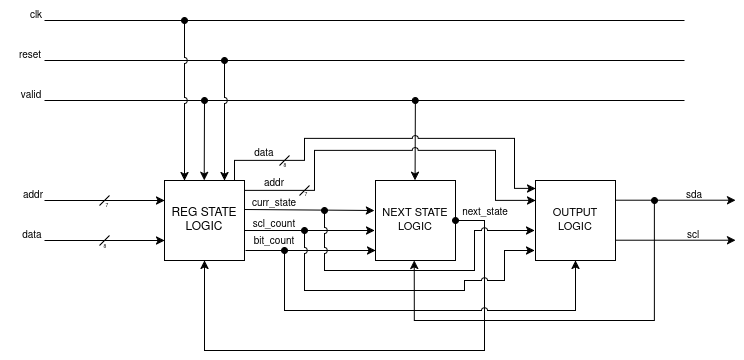

The diagram above was exported from draw.io. Its source (the exported page's mxGraphModel, read from the mxfile embedded in the PNG):
<mxGraphModel dx="1106" dy="635" grid="1" gridSize="10" guides="1" tooltips="1" connect="1" arrows="1" fold="1" page="1" pageScale="1" pageWidth="850" pageHeight="1100" math="0" shadow="0">
  <root>
    <mxCell id="0" />
    <mxCell id="1" parent="0" />
    <mxCell id="lYvRLLj3k-ibmM0ioCvd-1" parent="1" style="whiteSpace=wrap;html=1;aspect=fixed;" value="REG STATE&lt;br&gt;LOGIC" vertex="1">
      <mxGeometry height="80" width="80" x="200" y="200" as="geometry" />
    </mxCell>
    <mxCell id="lYvRLLj3k-ibmM0ioCvd-2" parent="1" style="whiteSpace=wrap;html=1;aspect=fixed;" value="&lt;div&gt;&lt;font style=&quot;font-size: 11px;&quot;&gt;NEXT STATE&lt;/font&gt;&lt;/div&gt;&lt;div&gt;&lt;font style=&quot;font-size: 11px;&quot;&gt;LOGIC&lt;/font&gt;&lt;/div&gt;" vertex="1">
      <mxGeometry height="80" width="80" x="411" y="200" as="geometry" />
    </mxCell>
    <mxCell id="lYvRLLj3k-ibmM0ioCvd-3" parent="1" style="whiteSpace=wrap;html=1;aspect=fixed;" value="&lt;font style=&quot;font-size: 11px;&quot;&gt;OUTPUT&lt;br&gt;&lt;/font&gt;&lt;div&gt;&lt;font style=&quot;font-size: 11px;&quot;&gt;LOGIC&lt;/font&gt;&lt;/div&gt;" vertex="1">
      <mxGeometry height="80" width="80" x="571" y="200" as="geometry" />
    </mxCell>
    <mxCell id="lYvRLLj3k-ibmM0ioCvd-4" edge="1" parent="1" style="endArrow=none;html=1;rounded=0;" value="">
      <mxGeometry height="50" relative="1" width="50" as="geometry">
        <mxPoint x="80" y="40" as="sourcePoint" />
        <mxPoint x="720" y="40" as="targetPoint" />
      </mxGeometry>
    </mxCell>
    <mxCell id="lYvRLLj3k-ibmM0ioCvd-5" edge="1" parent="1" style="endArrow=none;html=1;rounded=0;" value="">
      <mxGeometry height="50" relative="1" width="50" as="geometry">
        <mxPoint x="80" y="80" as="sourcePoint" />
        <mxPoint x="720" y="80" as="targetPoint" />
      </mxGeometry>
    </mxCell>
    <mxCell id="lYvRLLj3k-ibmM0ioCvd-8" parent="1" style="text;html=1;whiteSpace=wrap;strokeColor=none;fillColor=none;align=center;verticalAlign=middle;rounded=0;fontSize=10;" value="clk" vertex="1">
      <mxGeometry height="30" width="60" x="42" y="20" as="geometry" />
    </mxCell>
    <mxCell id="lYvRLLj3k-ibmM0ioCvd-9" parent="1" style="text;html=1;whiteSpace=wrap;strokeColor=none;fillColor=none;align=center;verticalAlign=middle;rounded=0;fontSize=10;" value="reset" vertex="1">
      <mxGeometry height="30" width="60" x="36" y="60" as="geometry" />
    </mxCell>
    <mxCell id="lYvRLLj3k-ibmM0ioCvd-10" edge="1" parent="1" style="endArrow=none;html=1;rounded=0;" value="">
      <mxGeometry height="50" relative="1" width="50" as="geometry">
        <mxPoint x="80" y="120" as="sourcePoint" />
        <mxPoint x="720" y="120" as="targetPoint" />
      </mxGeometry>
    </mxCell>
    <mxCell id="lYvRLLj3k-ibmM0ioCvd-11" parent="1" style="text;html=1;whiteSpace=wrap;strokeColor=none;fillColor=none;align=center;verticalAlign=middle;rounded=0;fontSize=10;" value="valid" vertex="1">
      <mxGeometry height="30" width="60" x="37" y="100" as="geometry" />
    </mxCell>
    <mxCell id="lYvRLLj3k-ibmM0ioCvd-12" edge="1" parent="1" style="endArrow=classic;html=1;rounded=0;entryX=0.25;entryY=0;entryDx=0;entryDy=0;startArrow=oval;startFill=1;" value="">
      <mxGeometry height="50" relative="1" width="50" as="geometry">
        <mxPoint x="240" y="120" as="sourcePoint" />
        <mxPoint x="239.71" y="200" as="targetPoint" />
      </mxGeometry>
    </mxCell>
    <mxCell id="lYvRLLj3k-ibmM0ioCvd-13" edge="1" parent="1" style="endArrow=classic;html=1;rounded=0;entryX=0.25;entryY=0;entryDx=0;entryDy=0;startArrow=oval;startFill=1;" value="">
      <mxGeometry height="50" relative="1" width="50" as="geometry">
        <mxPoint x="450.87" y="120" as="sourcePoint" />
        <mxPoint x="450.58000000000004" y="200" as="targetPoint" />
      </mxGeometry>
    </mxCell>
    <mxCell id="lYvRLLj3k-ibmM0ioCvd-14" edge="1" parent="1" style="endArrow=classic;html=1;rounded=0;exitX=1;exitY=0.5;exitDx=0;exitDy=0;" value="">
      <mxGeometry height="50" relative="1" width="50" as="geometry">
        <mxPoint x="280" y="229" as="sourcePoint" />
        <mxPoint x="410" y="230" as="targetPoint" />
      </mxGeometry>
    </mxCell>
    <mxCell id="lYvRLLj3k-ibmM0ioCvd-17" parent="1" style="text;html=1;whiteSpace=wrap;strokeColor=none;fillColor=none;align=center;verticalAlign=middle;rounded=0;fontSize=10;" value="curr_state" vertex="1">
      <mxGeometry height="30" width="60" x="280" y="208" as="geometry" />
    </mxCell>
    <mxCell id="lYvRLLj3k-ibmM0ioCvd-23" edge="1" parent="1" style="endArrow=classic;html=1;rounded=0;entryX=0;entryY=0.25;entryDx=0;entryDy=0;" target="lYvRLLj3k-ibmM0ioCvd-1" value="">
      <mxGeometry height="50" relative="1" width="50" as="geometry">
        <mxPoint x="80" y="220" as="sourcePoint" />
        <mxPoint x="450" y="200" as="targetPoint" />
      </mxGeometry>
    </mxCell>
    <mxCell id="lYvRLLj3k-ibmM0ioCvd-24" edge="1" parent="1" style="endArrow=classic;html=1;rounded=0;entryX=0;entryY=0.25;entryDx=0;entryDy=0;" value="">
      <mxGeometry height="50" relative="1" width="50" as="geometry">
        <mxPoint x="80" y="260" as="sourcePoint" />
        <mxPoint x="200" y="260" as="targetPoint" />
      </mxGeometry>
    </mxCell>
    <mxCell id="lYvRLLj3k-ibmM0ioCvd-25" parent="1" style="text;html=1;whiteSpace=wrap;strokeColor=none;fillColor=none;align=center;verticalAlign=middle;rounded=0;fontSize=10;" value="addr" vertex="1">
      <mxGeometry height="30" width="60" x="39" y="200" as="geometry" />
    </mxCell>
    <mxCell id="lYvRLLj3k-ibmM0ioCvd-26" parent="1" style="text;html=1;whiteSpace=wrap;strokeColor=none;fillColor=none;align=center;verticalAlign=middle;rounded=0;fontSize=10;" value="data" vertex="1">
      <mxGeometry height="30" width="60" x="38" y="240" as="geometry" />
    </mxCell>
    <mxCell id="lYvRLLj3k-ibmM0ioCvd-27" edge="1" parent="1" style="endArrow=classic;html=1;rounded=0;entryX=0;entryY=0.25;entryDx=0;entryDy=0;" value="">
      <mxGeometry height="50" relative="1" width="50" as="geometry">
        <mxPoint x="651" y="219.71" as="sourcePoint" />
        <mxPoint x="771" y="219.71" as="targetPoint" />
      </mxGeometry>
    </mxCell>
    <mxCell id="lYvRLLj3k-ibmM0ioCvd-28" edge="1" parent="1" style="endArrow=classic;html=1;rounded=0;entryX=0;entryY=0.25;entryDx=0;entryDy=0;" value="">
      <mxGeometry height="50" relative="1" width="50" as="geometry">
        <mxPoint x="651" y="259.71" as="sourcePoint" />
        <mxPoint x="771" y="259.71" as="targetPoint" />
      </mxGeometry>
    </mxCell>
    <mxCell id="lYvRLLj3k-ibmM0ioCvd-29" parent="1" style="text;html=1;whiteSpace=wrap;strokeColor=none;fillColor=none;align=center;verticalAlign=middle;rounded=0;fontSize=10;" value="sda" vertex="1">
      <mxGeometry height="30" width="60" x="700" y="200" as="geometry" />
    </mxCell>
    <mxCell id="lYvRLLj3k-ibmM0ioCvd-30" parent="1" style="text;html=1;whiteSpace=wrap;strokeColor=none;fillColor=none;align=center;verticalAlign=middle;rounded=0;fontSize=10;" value="scl" vertex="1">
      <mxGeometry height="30" width="60" x="699" y="240" as="geometry" />
    </mxCell>
    <mxCell id="lYvRLLj3k-ibmM0ioCvd-34" edge="1" parent="1" source="lYvRLLj3k-ibmM0ioCvd-2" style="endArrow=classic;html=1;rounded=0;strokeColor=default;jumpStyle=arc;flowAnimation=0;edgeStyle=orthogonalEdgeStyle;exitX=1;exitY=0.5;exitDx=0;exitDy=0;startArrow=oval;startFill=1;" target="lYvRLLj3k-ibmM0ioCvd-1" value="">
      <mxGeometry height="50" relative="1" width="50" as="geometry">
        <Array as="points">
          <mxPoint x="520" y="240" />
          <mxPoint x="520" y="370" />
          <mxPoint x="240" y="370" />
        </Array>
        <mxPoint x="500" y="260" as="sourcePoint" />
        <mxPoint x="240" y="350" as="targetPoint" />
      </mxGeometry>
    </mxCell>
    <mxCell id="lYvRLLj3k-ibmM0ioCvd-35" parent="1" style="text;html=1;whiteSpace=wrap;strokeColor=none;fillColor=none;align=center;verticalAlign=middle;rounded=0;" value="&lt;font style=&quot;font-size: 10px;&quot;&gt;next_state&lt;/font&gt;" vertex="1">
      <mxGeometry height="30" width="60" x="491" y="217" as="geometry" />
    </mxCell>
    <mxCell id="lYvRLLj3k-ibmM0ioCvd-6" edge="1" parent="1" style="endArrow=classic;html=1;rounded=0;startArrow=oval;startFill=1;jumpStyle=arc;entryX=0.25;entryY=0;entryDx=0;entryDy=0;" target="lYvRLLj3k-ibmM0ioCvd-1" value="">
      <mxGeometry height="50" relative="1" width="50" as="geometry">
        <mxPoint x="220" y="40" as="sourcePoint" />
        <mxPoint x="220" y="160" as="targetPoint" />
      </mxGeometry>
    </mxCell>
    <mxCell id="lYvRLLj3k-ibmM0ioCvd-36" edge="1" parent="1" style="endArrow=classic;html=1;rounded=0;exitX=1;exitY=0.5;exitDx=0;exitDy=0;" value="">
      <mxGeometry height="50" relative="1" width="50" as="geometry">
        <mxPoint x="280" y="250" as="sourcePoint" />
        <mxPoint x="410" y="250" as="targetPoint" />
      </mxGeometry>
    </mxCell>
    <mxCell id="lYvRLLj3k-ibmM0ioCvd-40" parent="1" style="text;html=1;whiteSpace=wrap;strokeColor=none;fillColor=none;align=center;verticalAlign=middle;rounded=0;fontSize=10;" value="scl_count" vertex="1">
      <mxGeometry height="30" width="60" x="280" y="229" as="geometry" />
    </mxCell>
    <mxCell id="lYvRLLj3k-ibmM0ioCvd-41" edge="1" parent="1" style="endArrow=classic;html=1;rounded=0;exitX=1;exitY=0.5;exitDx=0;exitDy=0;" value="">
      <mxGeometry height="50" relative="1" width="50" as="geometry">
        <mxPoint x="281" y="270" as="sourcePoint" />
        <mxPoint x="411" y="270" as="targetPoint" />
      </mxGeometry>
    </mxCell>
    <mxCell id="lYvRLLj3k-ibmM0ioCvd-42" parent="1" style="text;html=1;whiteSpace=wrap;strokeColor=none;fillColor=none;align=center;verticalAlign=middle;rounded=0;fontSize=10;" value="bit_count" vertex="1">
      <mxGeometry height="30" width="60" x="280" y="246" as="geometry" />
    </mxCell>
    <mxCell id="lYvRLLj3k-ibmM0ioCvd-43" edge="1" parent="1" style="endArrow=classic;html=1;rounded=0;edgeStyle=orthogonalEdgeStyle;entryX=0.5;entryY=1;entryDx=0;entryDy=0;jumpStyle=arc;startArrow=oval;startFill=1;" target="lYvRLLj3k-ibmM0ioCvd-3" value="">
      <mxGeometry height="50" relative="1" width="50" as="geometry">
        <Array as="points">
          <mxPoint x="320" y="330" />
          <mxPoint x="611" y="330" />
        </Array>
        <mxPoint x="320" y="270" as="sourcePoint" />
        <mxPoint x="551" y="280" as="targetPoint" />
      </mxGeometry>
    </mxCell>
    <mxCell id="lYvRLLj3k-ibmM0ioCvd-39" edge="1" parent="1" style="endArrow=classic;html=1;rounded=0;edgeStyle=orthogonalEdgeStyle;jumpStyle=arc;startArrow=oval;startFill=1;" value="">
      <mxGeometry height="50" relative="1" width="50" as="geometry">
        <Array as="points">
          <mxPoint x="340" y="310" />
          <mxPoint x="500" y="310" />
          <mxPoint x="500" y="300" />
          <mxPoint x="540" y="300" />
          <mxPoint x="540" y="270" />
        </Array>
        <mxPoint x="340" y="250" as="sourcePoint" />
        <mxPoint x="570" y="270" as="targetPoint" />
      </mxGeometry>
    </mxCell>
    <mxCell id="lYvRLLj3k-ibmM0ioCvd-22" edge="1" parent="1" style="endArrow=classic;html=1;rounded=0;strokeColor=default;jumpStyle=arc;flowAnimation=0;edgeStyle=orthogonalEdgeStyle;startArrow=oval;startFill=1;" value="">
      <mxGeometry height="50" relative="1" width="50" as="geometry">
        <Array as="points">
          <mxPoint x="360" y="290" />
          <mxPoint x="510" y="290" />
          <mxPoint x="510" y="250" />
        </Array>
        <mxPoint x="360" y="230" as="sourcePoint" />
        <mxPoint x="570" y="250" as="targetPoint" />
      </mxGeometry>
    </mxCell>
    <mxCell id="lYvRLLj3k-ibmM0ioCvd-44" edge="1" parent="1" style="endArrow=classic;html=1;rounded=0;entryX=0;entryY=0.25;entryDx=0;entryDy=0;edgeStyle=orthogonalEdgeStyle;jumpStyle=arc;" target="lYvRLLj3k-ibmM0ioCvd-3" value="">
      <mxGeometry height="50" relative="1" width="50" as="geometry">
        <Array as="points">
          <mxPoint x="280" y="210" />
          <mxPoint x="350" y="210" />
          <mxPoint x="350" y="170" />
          <mxPoint x="531" y="170" />
          <mxPoint x="531" y="220" />
        </Array>
        <mxPoint x="280" y="210" as="sourcePoint" />
        <mxPoint x="510" y="160" as="targetPoint" />
      </mxGeometry>
    </mxCell>
    <mxCell id="lYvRLLj3k-ibmM0ioCvd-7" edge="1" parent="1" style="endArrow=classic;html=1;rounded=0;startArrow=oval;startFill=1;jumpStyle=arc;entryX=0.75;entryY=0;entryDx=0;entryDy=0;" target="lYvRLLj3k-ibmM0ioCvd-1" value="">
      <mxGeometry height="50" relative="1" width="50" as="geometry">
        <Array as="points">
          <mxPoint x="260" y="160" />
          <mxPoint x="260" y="130" />
        </Array>
        <mxPoint x="260" y="80" as="sourcePoint" />
        <mxPoint x="260" y="100" as="targetPoint" />
      </mxGeometry>
    </mxCell>
    <mxCell id="lYvRLLj3k-ibmM0ioCvd-45" parent="1" style="text;html=1;whiteSpace=wrap;strokeColor=none;fillColor=none;align=center;verticalAlign=middle;rounded=0;fontSize=10;" value="addr" vertex="1">
      <mxGeometry height="30" width="60" x="280" y="188" as="geometry" />
    </mxCell>
    <mxCell id="lYvRLLj3k-ibmM0ioCvd-47" edge="1" parent="1" style="endArrow=classic;html=1;rounded=0;entryX=0;entryY=0.25;entryDx=0;entryDy=0;edgeStyle=orthogonalEdgeStyle;jumpStyle=arc;" value="">
      <mxGeometry height="50" relative="1" width="50" as="geometry">
        <Array as="points">
          <mxPoint x="270" y="198" />
          <mxPoint x="270" y="180" />
          <mxPoint x="340" y="180" />
          <mxPoint x="340" y="158" />
          <mxPoint x="550" y="158" />
          <mxPoint x="550" y="208" />
        </Array>
        <mxPoint x="270" y="200" as="sourcePoint" />
        <mxPoint x="571" y="208" as="targetPoint" />
      </mxGeometry>
    </mxCell>
    <mxCell id="lYvRLLj3k-ibmM0ioCvd-48" parent="1" style="text;html=1;whiteSpace=wrap;strokeColor=none;fillColor=none;align=center;verticalAlign=middle;rounded=0;fontSize=10;" value="data" vertex="1">
      <mxGeometry height="30" width="60" x="270" y="158" as="geometry" />
    </mxCell>
    <mxCell id="lYvRLLj3k-ibmM0ioCvd-49" edge="1" parent="1" style="endArrow=classic;html=1;rounded=0;entryX=0.5;entryY=1;entryDx=0;entryDy=0;edgeStyle=orthogonalEdgeStyle;startArrow=oval;startFill=1;" value="">
      <mxGeometry height="50" relative="1" width="50" as="geometry">
        <Array as="points">
          <mxPoint x="450" y="340" />
        </Array>
        <mxPoint x="690" y="220" as="sourcePoint" />
        <mxPoint x="449.86" y="280" as="targetPoint" />
      </mxGeometry>
    </mxCell>
    <mxCell id="lYvRLLj3k-ibmM0ioCvd-50" edge="1" parent="1" style="endArrow=none;html=1;rounded=0;fontSize=3;" value="">
      <mxGeometry height="50" relative="1" width="50" as="geometry">
        <Array as="points">
          <mxPoint x="145" y="215" />
        </Array>
        <mxPoint x="135" y="225" as="sourcePoint" />
        <mxPoint x="145" y="215" as="targetPoint" />
      </mxGeometry>
    </mxCell>
    <mxCell id="lYvRLLj3k-ibmM0ioCvd-51" edge="1" parent="1" style="endArrow=none;html=1;rounded=0;" value="">
      <mxGeometry height="50" relative="1" width="50" as="geometry">
        <Array as="points">
          <mxPoint x="145" y="255" />
        </Array>
        <mxPoint x="135" y="265" as="sourcePoint" />
        <mxPoint x="145" y="255" as="targetPoint" />
      </mxGeometry>
    </mxCell>
    <mxCell id="lYvRLLj3k-ibmM0ioCvd-52" parent="1" style="text;html=1;whiteSpace=wrap;strokeColor=none;fillColor=none;align=center;verticalAlign=middle;rounded=0;fontSize=5;" value="&lt;font&gt;8&lt;/font&gt;" vertex="1">
      <mxGeometry height="30" width="60" x="111" y="251" as="geometry" />
    </mxCell>
    <mxCell id="lYvRLLj3k-ibmM0ioCvd-53" parent="1" style="text;html=1;whiteSpace=wrap;strokeColor=none;fillColor=none;align=center;verticalAlign=middle;rounded=0;" value="&lt;font style=&quot;font-size: 5px;&quot;&gt;7&lt;/font&gt;" vertex="1">
      <mxGeometry height="31" width="60" x="113" y="208" as="geometry" />
    </mxCell>
    <mxCell id="lYvRLLj3k-ibmM0ioCvd-54" parent="1" style="text;html=1;whiteSpace=wrap;strokeColor=none;fillColor=none;align=center;verticalAlign=middle;rounded=0;fontSize=5;" value="&lt;font&gt;8&lt;/font&gt;" vertex="1">
      <mxGeometry height="30" width="60" x="291" y="170" as="geometry" />
    </mxCell>
    <mxCell id="lYvRLLj3k-ibmM0ioCvd-55" edge="1" parent="1" style="endArrow=none;html=1;rounded=0;fontSize=3;" value="">
      <mxGeometry height="50" relative="1" width="50" as="geometry">
        <Array as="points">
          <mxPoint x="325" y="175" />
        </Array>
        <mxPoint x="315" y="185" as="sourcePoint" />
        <mxPoint x="325" y="175" as="targetPoint" />
      </mxGeometry>
    </mxCell>
    <mxCell id="lYvRLLj3k-ibmM0ioCvd-56" edge="1" parent="1" style="endArrow=none;html=1;rounded=0;fontSize=3;" value="">
      <mxGeometry height="50" relative="1" width="50" as="geometry">
        <Array as="points">
          <mxPoint x="345" y="205" />
        </Array>
        <mxPoint x="335" y="215" as="sourcePoint" />
        <mxPoint x="345" y="205" as="targetPoint" />
      </mxGeometry>
    </mxCell>
    <mxCell id="lYvRLLj3k-ibmM0ioCvd-57" parent="1" style="text;html=1;whiteSpace=wrap;strokeColor=none;fillColor=none;align=center;verticalAlign=middle;rounded=0;" value="&lt;font style=&quot;font-size: 5px;&quot;&gt;7&lt;/font&gt;" vertex="1">
      <mxGeometry height="31" width="60" x="312" y="197" as="geometry" />
    </mxCell>
  </root>
</mxGraphModel>